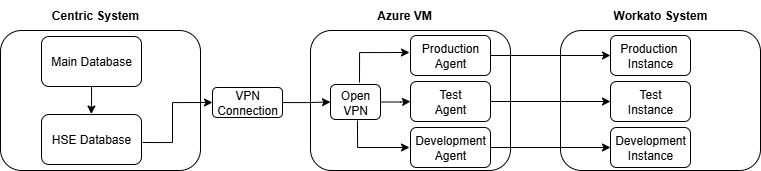

The diagram above was exported from draw.io. Its source (the exported page's mxGraphModel, read from the mxfile embedded in the PNG):
<mxGraphModel dx="1048" dy="601" grid="1" gridSize="10" guides="1" tooltips="1" connect="1" arrows="1" fold="1" page="1" pageScale="1" pageWidth="827" pageHeight="1169" math="0" shadow="0">
  <root>
    <mxCell id="0" />
    <mxCell id="1" parent="0" />
    <mxCell id="5bTmeMOrhkgi-TwzCqEz-2" value="" style="rounded=1;whiteSpace=wrap;html=1;" parent="1" vertex="1">
      <mxGeometry x="350" y="120" width="200" height="140" as="geometry" />
    </mxCell>
    <mxCell id="5bTmeMOrhkgi-TwzCqEz-4" value="" style="rounded=1;whiteSpace=wrap;html=1;" parent="1" vertex="1">
      <mxGeometry x="40" y="120" width="200" height="140" as="geometry" />
    </mxCell>
    <mxCell id="5bTmeMOrhkgi-TwzCqEz-5" value="" style="rounded=1;whiteSpace=wrap;html=1;" parent="1" vertex="1">
      <mxGeometry x="600" y="120" width="200" height="140" as="geometry" />
    </mxCell>
    <mxCell id="5bTmeMOrhkgi-TwzCqEz-7" value="HSE Database" style="rounded=1;whiteSpace=wrap;html=1;" parent="1" vertex="1">
      <mxGeometry x="81" y="204" width="100" height="50" as="geometry" />
    </mxCell>
    <mxCell id="5bTmeMOrhkgi-TwzCqEz-8" value="Centric System" style="text;html=1;align=center;verticalAlign=middle;whiteSpace=wrap;rounded=0;fontStyle=1" parent="1" vertex="1">
      <mxGeometry x="90" y="90" width="90" height="30" as="geometry" />
    </mxCell>
    <mxCell id="oj958DxtZ-gsKBMir-k6-1" value="" style="edgeStyle=orthogonalEdgeStyle;rounded=0;orthogonalLoop=1;jettySize=auto;html=1;" edge="1" parent="1" source="5bTmeMOrhkgi-TwzCqEz-9" target="5bTmeMOrhkgi-TwzCqEz-12">
      <mxGeometry relative="1" as="geometry" />
    </mxCell>
    <mxCell id="5bTmeMOrhkgi-TwzCqEz-9" value="Open&lt;br&gt;VPN" style="rounded=1;whiteSpace=wrap;html=1;" parent="1" vertex="1">
      <mxGeometry x="370" y="174" width="50" height="35" as="geometry" />
    </mxCell>
    <mxCell id="oj958DxtZ-gsKBMir-k6-10" value="" style="edgeStyle=orthogonalEdgeStyle;rounded=0;orthogonalLoop=1;jettySize=auto;html=1;" edge="1" parent="1" source="5bTmeMOrhkgi-TwzCqEz-10" target="5bTmeMOrhkgi-TwzCqEz-9">
      <mxGeometry relative="1" as="geometry" />
    </mxCell>
    <mxCell id="5bTmeMOrhkgi-TwzCqEz-10" value="VPN&lt;br&gt;Connection" style="rounded=1;whiteSpace=wrap;html=1;" parent="1" vertex="1">
      <mxGeometry x="252" y="177" width="70" height="30" as="geometry" />
    </mxCell>
    <mxCell id="oj958DxtZ-gsKBMir-k6-23" style="edgeStyle=orthogonalEdgeStyle;rounded=0;orthogonalLoop=1;jettySize=auto;html=1;" edge="1" parent="1" source="5bTmeMOrhkgi-TwzCqEz-11" target="5bTmeMOrhkgi-TwzCqEz-14">
      <mxGeometry relative="1" as="geometry" />
    </mxCell>
    <mxCell id="5bTmeMOrhkgi-TwzCqEz-11" value="Production&lt;br&gt;Agent" style="rounded=1;whiteSpace=wrap;html=1;" parent="1" vertex="1">
      <mxGeometry x="450" y="125" width="80" height="40" as="geometry" />
    </mxCell>
    <mxCell id="oj958DxtZ-gsKBMir-k6-22" style="edgeStyle=orthogonalEdgeStyle;rounded=0;orthogonalLoop=1;jettySize=auto;html=1;entryX=0;entryY=0.5;entryDx=0;entryDy=0;" edge="1" parent="1" source="5bTmeMOrhkgi-TwzCqEz-12" target="5bTmeMOrhkgi-TwzCqEz-15">
      <mxGeometry relative="1" as="geometry" />
    </mxCell>
    <mxCell id="5bTmeMOrhkgi-TwzCqEz-12" value="Test&lt;br&gt;Agent" style="rounded=1;whiteSpace=wrap;html=1;" parent="1" vertex="1">
      <mxGeometry x="450" y="171" width="80" height="40" as="geometry" />
    </mxCell>
    <mxCell id="5bTmeMOrhkgi-TwzCqEz-19" value="" style="edgeStyle=orthogonalEdgeStyle;rounded=0;orthogonalLoop=1;jettySize=auto;html=1;" parent="1" source="5bTmeMOrhkgi-TwzCqEz-13" target="5bTmeMOrhkgi-TwzCqEz-16" edge="1">
      <mxGeometry relative="1" as="geometry" />
    </mxCell>
    <mxCell id="5bTmeMOrhkgi-TwzCqEz-13" value="Development&lt;br&gt;Agent" style="rounded=1;whiteSpace=wrap;html=1;" parent="1" vertex="1">
      <mxGeometry x="450" y="217" width="80" height="40" as="geometry" />
    </mxCell>
    <mxCell id="5bTmeMOrhkgi-TwzCqEz-14" value="Production&amp;nbsp;&lt;br&gt;Instance" style="rounded=1;whiteSpace=wrap;html=1;" parent="1" vertex="1">
      <mxGeometry x="650" y="125" width="80" height="40" as="geometry" />
    </mxCell>
    <mxCell id="5bTmeMOrhkgi-TwzCqEz-15" value="Test&lt;br&gt;Instance" style="rounded=1;whiteSpace=wrap;html=1;" parent="1" vertex="1">
      <mxGeometry x="650" y="171" width="80" height="40" as="geometry" />
    </mxCell>
    <mxCell id="5bTmeMOrhkgi-TwzCqEz-16" value="Development&lt;br&gt;Instance" style="rounded=1;whiteSpace=wrap;html=1;" parent="1" vertex="1">
      <mxGeometry x="650" y="217" width="80" height="40" as="geometry" />
    </mxCell>
    <mxCell id="5bTmeMOrhkgi-TwzCqEz-6" value="&lt;div&gt;&lt;span style=&quot;background-color: transparent; color: light-dark(rgb(0, 0, 0), rgb(255, 255, 255));&quot;&gt;Main Database&lt;/span&gt;&lt;/div&gt;" style="rounded=1;whiteSpace=wrap;html=1;" parent="1" vertex="1">
      <mxGeometry x="81" y="126" width="100" height="50" as="geometry" />
    </mxCell>
    <mxCell id="oj958DxtZ-gsKBMir-k6-13" value="" style="edgeStyle=orthogonalEdgeStyle;rounded=0;orthogonalLoop=1;jettySize=auto;html=1;" edge="1" parent="1">
      <mxGeometry relative="1" as="geometry">
        <mxPoint x="131" y="176" as="sourcePoint" />
        <mxPoint x="130.78" y="203.5" as="targetPoint" />
        <Array as="points">
          <mxPoint x="131" y="186" />
          <mxPoint x="131" y="186" />
        </Array>
      </mxGeometry>
    </mxCell>
    <mxCell id="oj958DxtZ-gsKBMir-k6-17" value="" style="edgeStyle=orthogonalEdgeStyle;rounded=0;orthogonalLoop=1;jettySize=auto;html=1;" edge="1" parent="1">
      <mxGeometry relative="1" as="geometry">
        <mxPoint x="182" y="232" as="sourcePoint" />
        <mxPoint x="252" y="192" as="targetPoint" />
        <Array as="points">
          <mxPoint x="212" y="232" />
          <mxPoint x="212" y="192" />
        </Array>
      </mxGeometry>
    </mxCell>
    <mxCell id="oj958DxtZ-gsKBMir-k6-18" value="" style="edgeStyle=orthogonalEdgeStyle;rounded=0;orthogonalLoop=1;jettySize=auto;html=1;" edge="1" parent="1">
      <mxGeometry relative="1" as="geometry">
        <mxPoint x="397" y="210" as="sourcePoint" />
        <mxPoint x="449" y="237" as="targetPoint" />
        <Array as="points">
          <mxPoint x="397" y="237" />
        </Array>
      </mxGeometry>
    </mxCell>
    <mxCell id="oj958DxtZ-gsKBMir-k6-20" value="" style="edgeStyle=orthogonalEdgeStyle;rounded=0;orthogonalLoop=1;jettySize=auto;html=1;" edge="1" parent="1">
      <mxGeometry relative="1" as="geometry">
        <mxPoint x="399" y="172" as="sourcePoint" />
        <mxPoint x="449" y="142" as="targetPoint" />
        <Array as="points">
          <mxPoint x="399" y="142" />
          <mxPoint x="399" y="142" />
        </Array>
      </mxGeometry>
    </mxCell>
    <mxCell id="oj958DxtZ-gsKBMir-k6-24" value="Azure VM" style="text;html=1;align=center;verticalAlign=middle;whiteSpace=wrap;rounded=0;fontStyle=1" vertex="1" parent="1">
      <mxGeometry x="414" y="90" width="60" height="30" as="geometry" />
    </mxCell>
    <mxCell id="oj958DxtZ-gsKBMir-k6-25" value="Workato System" style="text;html=1;align=center;verticalAlign=middle;whiteSpace=wrap;rounded=0;fontStyle=1" vertex="1" parent="1">
      <mxGeometry x="645" y="90" width="110" height="30" as="geometry" />
    </mxCell>
  </root>
</mxGraphModel>